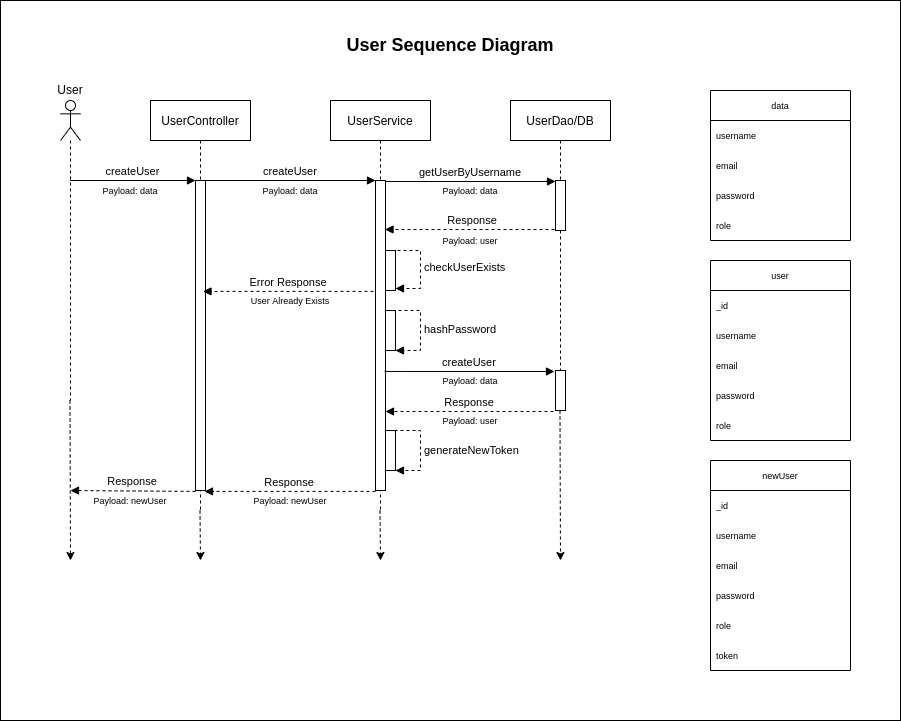

The diagram above was exported from draw.io. Its source (the exported page's mxGraphModel, read from the mxfile embedded in the PNG):
<mxGraphModel dx="1718" dy="1490" grid="1" gridSize="10" guides="1" tooltips="1" connect="1" arrows="1" fold="1" page="1" pageScale="1" pageWidth="850" pageHeight="1100" math="0" shadow="0">
  <root>
    <mxCell id="0" />
    <mxCell id="1" parent="0" />
    <mxCell id="XBe48HY5MuTP2Z0ZCKAj-74" value="" style="rounded=0;whiteSpace=wrap;html=1;fontSize=9;" vertex="1" parent="1">
      <mxGeometry x="-30" y="-20" width="900" height="720" as="geometry" />
    </mxCell>
    <mxCell id="XBe48HY5MuTP2Z0ZCKAj-26" style="edgeStyle=orthogonalEdgeStyle;rounded=0;orthogonalLoop=1;jettySize=auto;html=1;dashed=1;" edge="1" parent="1" source="3nuBFxr9cyL0pnOWT2aG-1">
      <mxGeometry relative="1" as="geometry">
        <mxPoint x="170" y="540" as="targetPoint" />
      </mxGeometry>
    </mxCell>
    <mxCell id="3nuBFxr9cyL0pnOWT2aG-1" value="UserController" style="shape=umlLifeline;perimeter=lifelinePerimeter;container=1;collapsible=0;recursiveResize=0;rounded=0;shadow=0;strokeWidth=1;" parent="1" vertex="1">
      <mxGeometry x="120" y="80" width="100" height="410" as="geometry" />
    </mxCell>
    <mxCell id="3nuBFxr9cyL0pnOWT2aG-2" value="" style="points=[];perimeter=orthogonalPerimeter;rounded=0;shadow=0;strokeWidth=1;" parent="3nuBFxr9cyL0pnOWT2aG-1" vertex="1">
      <mxGeometry x="45" y="80" width="10" height="310" as="geometry" />
    </mxCell>
    <mxCell id="XBe48HY5MuTP2Z0ZCKAj-25" style="edgeStyle=orthogonalEdgeStyle;rounded=0;orthogonalLoop=1;jettySize=auto;html=1;dashed=1;" edge="1" parent="1" source="3nuBFxr9cyL0pnOWT2aG-5">
      <mxGeometry relative="1" as="geometry">
        <mxPoint x="350" y="540" as="targetPoint" />
      </mxGeometry>
    </mxCell>
    <mxCell id="3nuBFxr9cyL0pnOWT2aG-5" value="UserService" style="shape=umlLifeline;perimeter=lifelinePerimeter;container=1;collapsible=0;recursiveResize=0;rounded=0;shadow=0;strokeWidth=1;" parent="1" vertex="1">
      <mxGeometry x="300" y="80" width="100" height="410" as="geometry" />
    </mxCell>
    <mxCell id="3nuBFxr9cyL0pnOWT2aG-6" value="" style="points=[];perimeter=orthogonalPerimeter;rounded=0;shadow=0;strokeWidth=1;" parent="3nuBFxr9cyL0pnOWT2aG-5" vertex="1">
      <mxGeometry x="45" y="80" width="10" height="310" as="geometry" />
    </mxCell>
    <mxCell id="XBe48HY5MuTP2Z0ZCKAj-17" value="Response" style="verticalAlign=bottom;endArrow=block;shadow=0;strokeWidth=1;dashed=1;" edge="1" parent="3nuBFxr9cyL0pnOWT2aG-5">
      <mxGeometry relative="1" as="geometry">
        <mxPoint x="230" y="129" as="sourcePoint" />
        <mxPoint x="54.5" y="129" as="targetPoint" />
      </mxGeometry>
    </mxCell>
    <mxCell id="XBe48HY5MuTP2Z0ZCKAj-19" value="" style="html=1;points=[];perimeter=orthogonalPerimeter;" vertex="1" parent="3nuBFxr9cyL0pnOWT2aG-5">
      <mxGeometry x="55" y="150" width="10" height="40" as="geometry" />
    </mxCell>
    <mxCell id="XBe48HY5MuTP2Z0ZCKAj-20" value="checkUserExists" style="edgeStyle=orthogonalEdgeStyle;html=1;align=left;spacingLeft=2;endArrow=block;rounded=0;dashed=1;exitX=0.1;exitY=0.05;exitDx=0;exitDy=0;exitPerimeter=0;" edge="1" parent="3nuBFxr9cyL0pnOWT2aG-5">
      <mxGeometry relative="1" as="geometry">
        <mxPoint x="61" y="150" as="sourcePoint" />
        <Array as="points">
          <mxPoint x="90" y="150" />
          <mxPoint x="90" y="188" />
        </Array>
        <mxPoint x="65" y="188" as="targetPoint" />
      </mxGeometry>
    </mxCell>
    <mxCell id="XBe48HY5MuTP2Z0ZCKAj-30" value="" style="html=1;points=[];perimeter=orthogonalPerimeter;" vertex="1" parent="3nuBFxr9cyL0pnOWT2aG-5">
      <mxGeometry x="55" y="210" width="10" height="40" as="geometry" />
    </mxCell>
    <mxCell id="XBe48HY5MuTP2Z0ZCKAj-31" value="hashPassword" style="edgeStyle=orthogonalEdgeStyle;html=1;align=left;spacingLeft=2;endArrow=block;rounded=0;entryX=1;entryY=1;dashed=1;exitX=0.7;exitY=0;exitDx=0;exitDy=0;exitPerimeter=0;entryDx=0;entryDy=0;entryPerimeter=0;" edge="1" parent="3nuBFxr9cyL0pnOWT2aG-5" source="XBe48HY5MuTP2Z0ZCKAj-30" target="XBe48HY5MuTP2Z0ZCKAj-30">
      <mxGeometry relative="1" as="geometry">
        <mxPoint x="74" y="217.05999999999995" as="sourcePoint" />
        <Array as="points">
          <mxPoint x="90" y="210" />
          <mxPoint x="90" y="250" />
        </Array>
        <mxPoint x="79" y="250" as="targetPoint" />
      </mxGeometry>
    </mxCell>
    <mxCell id="XBe48HY5MuTP2Z0ZCKAj-32" value="" style="html=1;points=[];perimeter=orthogonalPerimeter;" vertex="1" parent="3nuBFxr9cyL0pnOWT2aG-5">
      <mxGeometry x="55" y="330" width="10" height="40" as="geometry" />
    </mxCell>
    <mxCell id="XBe48HY5MuTP2Z0ZCKAj-33" value="generateNewToken" style="edgeStyle=orthogonalEdgeStyle;html=1;align=left;spacingLeft=2;endArrow=block;rounded=0;entryX=1;entryY=1;dashed=1;entryDx=0;entryDy=0;entryPerimeter=0;exitX=1;exitY=0.025;exitDx=0;exitDy=0;exitPerimeter=0;" edge="1" parent="3nuBFxr9cyL0pnOWT2aG-5" source="XBe48HY5MuTP2Z0ZCKAj-32" target="XBe48HY5MuTP2Z0ZCKAj-32">
      <mxGeometry relative="1" as="geometry">
        <mxPoint x="55" y="340" as="sourcePoint" />
        <Array as="points">
          <mxPoint x="65" y="330" />
          <mxPoint x="90" y="330" />
          <mxPoint x="90" y="370" />
        </Array>
        <mxPoint x="65" y="360" as="targetPoint" />
      </mxGeometry>
    </mxCell>
    <mxCell id="3nuBFxr9cyL0pnOWT2aG-8" value="createUser" style="verticalAlign=bottom;endArrow=block;entryX=0;entryY=0;shadow=0;strokeWidth=1;" parent="1" source="3nuBFxr9cyL0pnOWT2aG-2" target="3nuBFxr9cyL0pnOWT2aG-6" edge="1">
      <mxGeometry relative="1" as="geometry">
        <mxPoint x="275" y="160" as="sourcePoint" />
      </mxGeometry>
    </mxCell>
    <mxCell id="3nuBFxr9cyL0pnOWT2aG-9" value="Response" style="verticalAlign=bottom;endArrow=block;shadow=0;strokeWidth=1;dashed=1;exitX=0;exitY=1.003;exitDx=0;exitDy=0;exitPerimeter=0;entryX=0.9;entryY=1.003;entryDx=0;entryDy=0;entryPerimeter=0;" parent="1" source="3nuBFxr9cyL0pnOWT2aG-6" target="3nuBFxr9cyL0pnOWT2aG-2" edge="1">
      <mxGeometry relative="1" as="geometry">
        <mxPoint x="348" y="488.68000000000006" as="sourcePoint" />
        <mxPoint x="175" y="489.01" as="targetPoint" />
      </mxGeometry>
    </mxCell>
    <mxCell id="XBe48HY5MuTP2Z0ZCKAj-28" style="edgeStyle=orthogonalEdgeStyle;rounded=0;orthogonalLoop=1;jettySize=auto;html=1;dashed=1;" edge="1" parent="1" source="XBe48HY5MuTP2Z0ZCKAj-1">
      <mxGeometry relative="1" as="geometry">
        <mxPoint x="530" y="540" as="targetPoint" />
      </mxGeometry>
    </mxCell>
    <mxCell id="XBe48HY5MuTP2Z0ZCKAj-1" value="UserDao/DB" style="shape=umlLifeline;perimeter=lifelinePerimeter;container=1;collapsible=0;recursiveResize=0;rounded=0;shadow=0;strokeWidth=1;" vertex="1" parent="1">
      <mxGeometry x="480" y="80" width="100" height="310" as="geometry" />
    </mxCell>
    <mxCell id="XBe48HY5MuTP2Z0ZCKAj-2" value="" style="points=[];perimeter=orthogonalPerimeter;rounded=0;shadow=0;strokeWidth=1;" vertex="1" parent="XBe48HY5MuTP2Z0ZCKAj-1">
      <mxGeometry x="45" y="80" width="10" height="50" as="geometry" />
    </mxCell>
    <mxCell id="XBe48HY5MuTP2Z0ZCKAj-18" value="" style="points=[];perimeter=orthogonalPerimeter;rounded=0;shadow=0;strokeWidth=1;" vertex="1" parent="XBe48HY5MuTP2Z0ZCKAj-1">
      <mxGeometry x="45" y="270" width="10" height="40" as="geometry" />
    </mxCell>
    <mxCell id="XBe48HY5MuTP2Z0ZCKAj-9" value="getUserByUsername" style="verticalAlign=bottom;endArrow=block;entryX=0;entryY=0;shadow=0;strokeWidth=1;" edge="1" parent="1">
      <mxGeometry relative="1" as="geometry">
        <mxPoint x="355" y="161.0000000000001" as="sourcePoint" />
        <mxPoint x="525" y="161.0000000000001" as="targetPoint" />
      </mxGeometry>
    </mxCell>
    <mxCell id="XBe48HY5MuTP2Z0ZCKAj-27" style="edgeStyle=orthogonalEdgeStyle;rounded=0;orthogonalLoop=1;jettySize=auto;html=1;dashed=1;" edge="1" parent="1" source="XBe48HY5MuTP2Z0ZCKAj-12">
      <mxGeometry relative="1" as="geometry">
        <mxPoint x="40" y="540" as="targetPoint" />
      </mxGeometry>
    </mxCell>
    <mxCell id="XBe48HY5MuTP2Z0ZCKAj-12" value="" style="shape=umlLifeline;participant=umlActor;perimeter=lifelinePerimeter;whiteSpace=wrap;html=1;container=1;collapsible=0;recursiveResize=0;verticalAlign=top;spacingTop=36;outlineConnect=0;" vertex="1" parent="1">
      <mxGeometry x="30" y="80" width="20" height="300" as="geometry" />
    </mxCell>
    <mxCell id="XBe48HY5MuTP2Z0ZCKAj-15" value="createUser" style="verticalAlign=bottom;endArrow=block;entryX=0;entryY=0;shadow=0;strokeWidth=1;" edge="1" parent="XBe48HY5MuTP2Z0ZCKAj-12" source="XBe48HY5MuTP2Z0ZCKAj-12">
      <mxGeometry relative="1" as="geometry">
        <mxPoint x="-35" y="80.00000000000011" as="sourcePoint" />
        <mxPoint x="135" y="80.00000000000011" as="targetPoint" />
      </mxGeometry>
    </mxCell>
    <mxCell id="XBe48HY5MuTP2Z0ZCKAj-13" value="User" style="text;html=1;strokeColor=none;fillColor=none;align=center;verticalAlign=middle;whiteSpace=wrap;rounded=0;" vertex="1" parent="1">
      <mxGeometry x="25" y="60" width="30" height="20" as="geometry" />
    </mxCell>
    <mxCell id="XBe48HY5MuTP2Z0ZCKAj-22" value="createUser" style="verticalAlign=bottom;endArrow=block;entryX=-0.1;entryY=0.025;shadow=0;strokeWidth=1;entryDx=0;entryDy=0;entryPerimeter=0;exitX=0.9;exitY=0.616;exitDx=0;exitDy=0;exitPerimeter=0;" edge="1" parent="1" source="3nuBFxr9cyL0pnOWT2aG-6" target="XBe48HY5MuTP2Z0ZCKAj-18">
      <mxGeometry relative="1" as="geometry">
        <mxPoint x="360" y="351" as="sourcePoint" />
        <mxPoint x="535" y="171.0000000000001" as="targetPoint" />
      </mxGeometry>
    </mxCell>
    <mxCell id="XBe48HY5MuTP2Z0ZCKAj-23" value="Response" style="verticalAlign=bottom;endArrow=block;shadow=0;strokeWidth=1;dashed=1;exitX=-0.2;exitY=1.025;exitDx=0;exitDy=0;exitPerimeter=0;" edge="1" parent="1" source="XBe48HY5MuTP2Z0ZCKAj-18" target="3nuBFxr9cyL0pnOWT2aG-6">
      <mxGeometry relative="1" as="geometry">
        <mxPoint x="533" y="400" as="sourcePoint" />
        <mxPoint x="360" y="390" as="targetPoint" />
      </mxGeometry>
    </mxCell>
    <mxCell id="XBe48HY5MuTP2Z0ZCKAj-29" value="Error Response" style="verticalAlign=bottom;endArrow=block;shadow=0;strokeWidth=1;dashed=1;exitX=-0.5;exitY=0.39;exitDx=0;exitDy=0;exitPerimeter=0;" edge="1" parent="1">
      <mxGeometry relative="1" as="geometry">
        <mxPoint x="343" y="270.9" as="sourcePoint" />
        <mxPoint x="172.5" y="270.9" as="targetPoint" />
      </mxGeometry>
    </mxCell>
    <mxCell id="XBe48HY5MuTP2Z0ZCKAj-34" value="Response" style="verticalAlign=bottom;endArrow=block;shadow=0;strokeWidth=1;dashed=1;exitX=0;exitY=1.003;exitDx=0;exitDy=0;exitPerimeter=0;" edge="1" parent="1" source="3nuBFxr9cyL0pnOWT2aG-2">
      <mxGeometry relative="1" as="geometry">
        <mxPoint x="162" y="488.98" as="sourcePoint" />
        <mxPoint x="40" y="470" as="targetPoint" />
      </mxGeometry>
    </mxCell>
    <mxCell id="XBe48HY5MuTP2Z0ZCKAj-35" value="&lt;font style=&quot;font-size: 9px;&quot;&gt;Payload: data&lt;/font&gt;" style="text;html=1;strokeColor=none;fillColor=none;align=center;verticalAlign=middle;whiteSpace=wrap;rounded=0;" vertex="1" parent="1">
      <mxGeometry x="70" y="160" width="60" height="20" as="geometry" />
    </mxCell>
    <mxCell id="XBe48HY5MuTP2Z0ZCKAj-36" value="&lt;font style=&quot;font-size: 9px;&quot;&gt;Payload: data&lt;/font&gt;" style="text;html=1;strokeColor=none;fillColor=none;align=center;verticalAlign=middle;whiteSpace=wrap;rounded=0;" vertex="1" parent="1">
      <mxGeometry x="230" y="160" width="60" height="20" as="geometry" />
    </mxCell>
    <mxCell id="XBe48HY5MuTP2Z0ZCKAj-37" value="&lt;font style=&quot;font-size: 9px;&quot;&gt;Payload: data&lt;/font&gt;" style="text;html=1;strokeColor=none;fillColor=none;align=center;verticalAlign=middle;whiteSpace=wrap;rounded=0;" vertex="1" parent="1">
      <mxGeometry x="410" y="160" width="60" height="20" as="geometry" />
    </mxCell>
    <mxCell id="XBe48HY5MuTP2Z0ZCKAj-38" value="&lt;font style=&quot;font-size: 9px;&quot;&gt;Payload: user&lt;/font&gt;" style="text;html=1;strokeColor=none;fillColor=none;align=center;verticalAlign=middle;whiteSpace=wrap;rounded=0;" vertex="1" parent="1">
      <mxGeometry x="410" y="210" width="60" height="20" as="geometry" />
    </mxCell>
    <mxCell id="XBe48HY5MuTP2Z0ZCKAj-39" value="&lt;font style=&quot;font-size: 9px;&quot;&gt;User Already Exists&lt;/font&gt;" style="text;html=1;strokeColor=none;fillColor=none;align=center;verticalAlign=middle;whiteSpace=wrap;rounded=0;" vertex="1" parent="1">
      <mxGeometry x="205" y="270" width="110" height="20" as="geometry" />
    </mxCell>
    <mxCell id="XBe48HY5MuTP2Z0ZCKAj-40" value="&lt;font style=&quot;font-size: 9px;&quot;&gt;Payload: data&lt;/font&gt;" style="text;html=1;strokeColor=none;fillColor=none;align=center;verticalAlign=middle;whiteSpace=wrap;rounded=0;" vertex="1" parent="1">
      <mxGeometry x="410" y="350" width="60" height="20" as="geometry" />
    </mxCell>
    <mxCell id="XBe48HY5MuTP2Z0ZCKAj-41" value="&lt;font style=&quot;font-size: 9px;&quot;&gt;Payload: user&lt;/font&gt;" style="text;html=1;strokeColor=none;fillColor=none;align=center;verticalAlign=middle;whiteSpace=wrap;rounded=0;" vertex="1" parent="1">
      <mxGeometry x="410" y="390" width="60" height="20" as="geometry" />
    </mxCell>
    <mxCell id="XBe48HY5MuTP2Z0ZCKAj-42" value="&lt;font style=&quot;font-size: 9px;&quot;&gt;Payload: newUser&lt;/font&gt;" style="text;html=1;strokeColor=none;fillColor=none;align=center;verticalAlign=middle;whiteSpace=wrap;rounded=0;" vertex="1" parent="1">
      <mxGeometry x="220" y="470" width="80" height="20" as="geometry" />
    </mxCell>
    <mxCell id="XBe48HY5MuTP2Z0ZCKAj-47" value="data" style="swimlane;fontStyle=0;childLayout=stackLayout;horizontal=1;startSize=30;horizontalStack=0;resizeParent=1;resizeParentMax=0;resizeLast=0;collapsible=1;marginBottom=0;fontSize=9;" vertex="1" parent="1">
      <mxGeometry x="680" y="70" width="140" height="150" as="geometry" />
    </mxCell>
    <mxCell id="XBe48HY5MuTP2Z0ZCKAj-48" value="username" style="text;strokeColor=none;fillColor=none;align=left;verticalAlign=middle;spacingLeft=4;spacingRight=4;overflow=hidden;points=[[0,0.5],[1,0.5]];portConstraint=eastwest;rotatable=0;fontSize=9;" vertex="1" parent="XBe48HY5MuTP2Z0ZCKAj-47">
      <mxGeometry y="30" width="140" height="30" as="geometry" />
    </mxCell>
    <mxCell id="XBe48HY5MuTP2Z0ZCKAj-49" value="email" style="text;strokeColor=none;fillColor=none;align=left;verticalAlign=middle;spacingLeft=4;spacingRight=4;overflow=hidden;points=[[0,0.5],[1,0.5]];portConstraint=eastwest;rotatable=0;fontSize=9;" vertex="1" parent="XBe48HY5MuTP2Z0ZCKAj-47">
      <mxGeometry y="60" width="140" height="30" as="geometry" />
    </mxCell>
    <mxCell id="XBe48HY5MuTP2Z0ZCKAj-50" value="password" style="text;strokeColor=none;fillColor=none;align=left;verticalAlign=middle;spacingLeft=4;spacingRight=4;overflow=hidden;points=[[0,0.5],[1,0.5]];portConstraint=eastwest;rotatable=0;fontSize=9;" vertex="1" parent="XBe48HY5MuTP2Z0ZCKAj-47">
      <mxGeometry y="90" width="140" height="30" as="geometry" />
    </mxCell>
    <mxCell id="XBe48HY5MuTP2Z0ZCKAj-51" value="role" style="text;strokeColor=none;fillColor=none;align=left;verticalAlign=middle;spacingLeft=4;spacingRight=4;overflow=hidden;points=[[0,0.5],[1,0.5]];portConstraint=eastwest;rotatable=0;fontSize=9;" vertex="1" parent="XBe48HY5MuTP2Z0ZCKAj-47">
      <mxGeometry y="120" width="140" height="30" as="geometry" />
    </mxCell>
    <mxCell id="XBe48HY5MuTP2Z0ZCKAj-52" value="user" style="swimlane;fontStyle=0;childLayout=stackLayout;horizontal=1;startSize=30;horizontalStack=0;resizeParent=1;resizeParentMax=0;resizeLast=0;collapsible=1;marginBottom=0;fontSize=9;" vertex="1" parent="1">
      <mxGeometry x="680" y="240" width="140" height="180" as="geometry" />
    </mxCell>
    <mxCell id="XBe48HY5MuTP2Z0ZCKAj-59" value="_id" style="text;strokeColor=none;fillColor=none;align=left;verticalAlign=middle;spacingLeft=4;spacingRight=4;overflow=hidden;points=[[0,0.5],[1,0.5]];portConstraint=eastwest;rotatable=0;fontSize=9;" vertex="1" parent="XBe48HY5MuTP2Z0ZCKAj-52">
      <mxGeometry y="30" width="140" height="30" as="geometry" />
    </mxCell>
    <mxCell id="XBe48HY5MuTP2Z0ZCKAj-53" value="username" style="text;strokeColor=none;fillColor=none;align=left;verticalAlign=middle;spacingLeft=4;spacingRight=4;overflow=hidden;points=[[0,0.5],[1,0.5]];portConstraint=eastwest;rotatable=0;fontSize=9;" vertex="1" parent="XBe48HY5MuTP2Z0ZCKAj-52">
      <mxGeometry y="60" width="140" height="30" as="geometry" />
    </mxCell>
    <mxCell id="XBe48HY5MuTP2Z0ZCKAj-54" value="email" style="text;strokeColor=none;fillColor=none;align=left;verticalAlign=middle;spacingLeft=4;spacingRight=4;overflow=hidden;points=[[0,0.5],[1,0.5]];portConstraint=eastwest;rotatable=0;fontSize=9;" vertex="1" parent="XBe48HY5MuTP2Z0ZCKAj-52">
      <mxGeometry y="90" width="140" height="30" as="geometry" />
    </mxCell>
    <mxCell id="XBe48HY5MuTP2Z0ZCKAj-55" value="password" style="text;strokeColor=none;fillColor=none;align=left;verticalAlign=middle;spacingLeft=4;spacingRight=4;overflow=hidden;points=[[0,0.5],[1,0.5]];portConstraint=eastwest;rotatable=0;fontSize=9;" vertex="1" parent="XBe48HY5MuTP2Z0ZCKAj-52">
      <mxGeometry y="120" width="140" height="30" as="geometry" />
    </mxCell>
    <mxCell id="XBe48HY5MuTP2Z0ZCKAj-57" value="role" style="text;strokeColor=none;fillColor=none;align=left;verticalAlign=middle;spacingLeft=4;spacingRight=4;overflow=hidden;points=[[0,0.5],[1,0.5]];portConstraint=eastwest;rotatable=0;fontSize=9;" vertex="1" parent="XBe48HY5MuTP2Z0ZCKAj-52">
      <mxGeometry y="150" width="140" height="30" as="geometry" />
    </mxCell>
    <mxCell id="XBe48HY5MuTP2Z0ZCKAj-66" value="newUser" style="swimlane;fontStyle=0;childLayout=stackLayout;horizontal=1;startSize=30;horizontalStack=0;resizeParent=1;resizeParentMax=0;resizeLast=0;collapsible=1;marginBottom=0;fontSize=9;" vertex="1" parent="1">
      <mxGeometry x="680" y="440" width="140" height="210" as="geometry" />
    </mxCell>
    <mxCell id="XBe48HY5MuTP2Z0ZCKAj-67" value="_id" style="text;strokeColor=none;fillColor=none;align=left;verticalAlign=middle;spacingLeft=4;spacingRight=4;overflow=hidden;points=[[0,0.5],[1,0.5]];portConstraint=eastwest;rotatable=0;fontSize=9;" vertex="1" parent="XBe48HY5MuTP2Z0ZCKAj-66">
      <mxGeometry y="30" width="140" height="30" as="geometry" />
    </mxCell>
    <mxCell id="XBe48HY5MuTP2Z0ZCKAj-68" value="username" style="text;strokeColor=none;fillColor=none;align=left;verticalAlign=middle;spacingLeft=4;spacingRight=4;overflow=hidden;points=[[0,0.5],[1,0.5]];portConstraint=eastwest;rotatable=0;fontSize=9;" vertex="1" parent="XBe48HY5MuTP2Z0ZCKAj-66">
      <mxGeometry y="60" width="140" height="30" as="geometry" />
    </mxCell>
    <mxCell id="XBe48HY5MuTP2Z0ZCKAj-69" value="email" style="text;strokeColor=none;fillColor=none;align=left;verticalAlign=middle;spacingLeft=4;spacingRight=4;overflow=hidden;points=[[0,0.5],[1,0.5]];portConstraint=eastwest;rotatable=0;fontSize=9;" vertex="1" parent="XBe48HY5MuTP2Z0ZCKAj-66">
      <mxGeometry y="90" width="140" height="30" as="geometry" />
    </mxCell>
    <mxCell id="XBe48HY5MuTP2Z0ZCKAj-70" value="password" style="text;strokeColor=none;fillColor=none;align=left;verticalAlign=middle;spacingLeft=4;spacingRight=4;overflow=hidden;points=[[0,0.5],[1,0.5]];portConstraint=eastwest;rotatable=0;fontSize=9;" vertex="1" parent="XBe48HY5MuTP2Z0ZCKAj-66">
      <mxGeometry y="120" width="140" height="30" as="geometry" />
    </mxCell>
    <mxCell id="XBe48HY5MuTP2Z0ZCKAj-71" value="role" style="text;strokeColor=none;fillColor=none;align=left;verticalAlign=middle;spacingLeft=4;spacingRight=4;overflow=hidden;points=[[0,0.5],[1,0.5]];portConstraint=eastwest;rotatable=0;fontSize=9;" vertex="1" parent="XBe48HY5MuTP2Z0ZCKAj-66">
      <mxGeometry y="150" width="140" height="30" as="geometry" />
    </mxCell>
    <mxCell id="XBe48HY5MuTP2Z0ZCKAj-72" value="token" style="text;strokeColor=none;fillColor=none;align=left;verticalAlign=middle;spacingLeft=4;spacingRight=4;overflow=hidden;points=[[0,0.5],[1,0.5]];portConstraint=eastwest;rotatable=0;fontSize=9;" vertex="1" parent="XBe48HY5MuTP2Z0ZCKAj-66">
      <mxGeometry y="180" width="140" height="30" as="geometry" />
    </mxCell>
    <mxCell id="XBe48HY5MuTP2Z0ZCKAj-73" value="&lt;font style=&quot;font-size: 9px;&quot;&gt;Payload: newUser&lt;/font&gt;" style="text;html=1;strokeColor=none;fillColor=none;align=center;verticalAlign=middle;whiteSpace=wrap;rounded=0;" vertex="1" parent="1">
      <mxGeometry x="60" y="470" width="80" height="20" as="geometry" />
    </mxCell>
    <mxCell id="XBe48HY5MuTP2Z0ZCKAj-75" value="&lt;font style=&quot;font-size: 18px;&quot;&gt;&lt;b style=&quot;&quot;&gt;User Sequence Diagram&lt;/b&gt;&lt;/font&gt;" style="text;html=1;strokeColor=none;fillColor=none;align=center;verticalAlign=middle;whiteSpace=wrap;rounded=0;fontSize=9;" vertex="1" parent="1">
      <mxGeometry x="315" y="10" width="210" height="30" as="geometry" />
    </mxCell>
  </root>
</mxGraphModel>